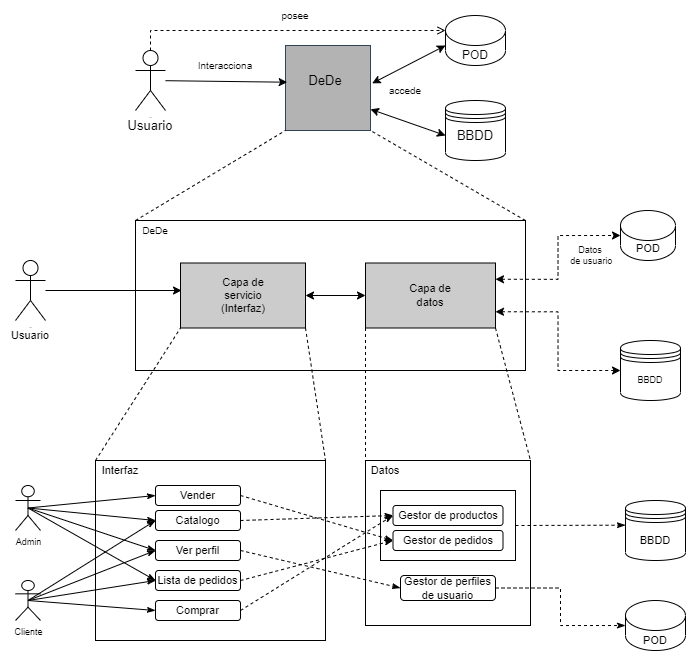

The diagram above was exported from draw.io. Its source (the exported page's mxGraphModel, read from the mxfile embedded in the PNG):
<mxGraphModel dx="981" dy="486" grid="1" gridSize="10" guides="1" tooltips="1" connect="1" arrows="1" fold="1" page="1" pageScale="1" pageWidth="1654" pageHeight="2336" math="0" shadow="0">
  <root>
    <mxCell id="0" />
    <mxCell id="1" parent="0" />
    <mxCell id="yo1b43cGbIpUf6j_2q1_-2" value="" style="shape=cylinder3;whiteSpace=wrap;html=1;boundedLbl=1;backgroundOutline=1;size=15;" vertex="1" parent="1">
      <mxGeometry x="550" y="85" width="60" height="50" as="geometry" />
    </mxCell>
    <mxCell id="yo1b43cGbIpUf6j_2q1_-4" value="POD" style="text;html=1;strokeColor=none;fillColor=none;align=center;verticalAlign=middle;whiteSpace=wrap;rounded=0;" vertex="1" parent="1">
      <mxGeometry x="555" y="115" width="50" height="20" as="geometry" />
    </mxCell>
    <mxCell id="yo1b43cGbIpUf6j_2q1_-5" value="" style="shape=datastore;whiteSpace=wrap;html=1;" vertex="1" parent="1">
      <mxGeometry x="550" y="170" width="60" height="60" as="geometry" />
    </mxCell>
    <object label="Actor" id="yo1b43cGbIpUf6j_2q1_-7">
      <mxCell style="shape=umlActor;verticalLabelPosition=bottom;verticalAlign=top;outlineConnect=0;fontStyle=0;html=1;fontSize=1;" vertex="1" parent="1">
        <mxGeometry x="240" y="120" width="30" height="60" as="geometry" />
      </mxCell>
    </object>
    <mxCell id="yo1b43cGbIpUf6j_2q1_-11" value="&lt;span style=&quot;font-size: 13px&quot;&gt;Usuario&lt;br&gt;&lt;/span&gt;" style="text;html=1;strokeColor=none;fillColor=none;align=center;verticalAlign=middle;whiteSpace=wrap;rounded=0;fontSize=1;" vertex="1" parent="1">
      <mxGeometry x="225" y="180" width="60" height="30" as="geometry" />
    </mxCell>
    <mxCell id="yo1b43cGbIpUf6j_2q1_-12" value="" style="whiteSpace=wrap;html=1;aspect=fixed;fontSize=13;labelBackgroundColor=#929292;fillColor=#B3B3B3;strokeColor=#314354;fontColor=#ffffff;" vertex="1" parent="1">
      <mxGeometry x="390" y="115" width="85" height="85" as="geometry" />
    </mxCell>
    <mxCell id="yo1b43cGbIpUf6j_2q1_-14" value="DeDe" style="text;html=1;strokeColor=none;fillColor=none;align=center;verticalAlign=middle;whiteSpace=wrap;rounded=0;fontSize=13;" vertex="1" parent="1">
      <mxGeometry x="400" y="135" width="60" height="30" as="geometry" />
    </mxCell>
    <mxCell id="yo1b43cGbIpUf6j_2q1_-15" value="BBDD" style="text;html=1;strokeColor=none;fillColor=none;align=center;verticalAlign=middle;whiteSpace=wrap;rounded=0;fontSize=13;" vertex="1" parent="1">
      <mxGeometry x="550" y="190" width="60" height="30" as="geometry" />
    </mxCell>
    <mxCell id="yo1b43cGbIpUf6j_2q1_-16" value="" style="endArrow=classic;html=1;rounded=0;fontSize=13;entryX=0.02;entryY=0.432;entryDx=0;entryDy=0;entryPerimeter=0;" edge="1" parent="1" source="yo1b43cGbIpUf6j_2q1_-7" target="yo1b43cGbIpUf6j_2q1_-12">
      <mxGeometry width="50" height="50" relative="1" as="geometry">
        <mxPoint x="430" y="220" as="sourcePoint" />
        <mxPoint x="480" y="170" as="targetPoint" />
      </mxGeometry>
    </mxCell>
    <mxCell id="yo1b43cGbIpUf6j_2q1_-19" value="&lt;span style=&quot;font-size: 10px ; font-style: normal&quot;&gt;Interacciona&lt;/span&gt;" style="text;html=1;align=center;verticalAlign=middle;whiteSpace=wrap;rounded=0;fontSize=10;fontStyle=2" vertex="1" parent="1">
      <mxGeometry x="310" y="120" width="40" height="30" as="geometry" />
    </mxCell>
    <mxCell id="yo1b43cGbIpUf6j_2q1_-21" value="" style="endArrow=classic;startArrow=classic;html=1;rounded=0;fontSize=13;entryX=0;entryY=0;entryDx=0;entryDy=30;entryPerimeter=0;exitX=1.02;exitY=0.445;exitDx=0;exitDy=0;exitPerimeter=0;" edge="1" parent="1" source="yo1b43cGbIpUf6j_2q1_-12" target="yo1b43cGbIpUf6j_2q1_-2">
      <mxGeometry width="50" height="50" relative="1" as="geometry">
        <mxPoint x="430" y="220" as="sourcePoint" />
        <mxPoint x="480" y="170" as="targetPoint" />
      </mxGeometry>
    </mxCell>
    <mxCell id="yo1b43cGbIpUf6j_2q1_-22" value="" style="endArrow=classic;startArrow=classic;html=1;rounded=0;fontSize=13;entryX=0;entryY=0.5;entryDx=0;entryDy=0;exitX=1;exitY=0.75;exitDx=0;exitDy=0;" edge="1" parent="1" source="yo1b43cGbIpUf6j_2q1_-12" target="yo1b43cGbIpUf6j_2q1_-15">
      <mxGeometry width="50" height="50" relative="1" as="geometry">
        <mxPoint x="500" y="240" as="sourcePoint" />
        <mxPoint x="550" y="190" as="targetPoint" />
      </mxGeometry>
    </mxCell>
    <mxCell id="yo1b43cGbIpUf6j_2q1_-24" value="" style="endArrow=none;dashed=1;html=1;rounded=0;fontSize=10;entryX=0;entryY=1;entryDx=0;entryDy=0;exitX=0;exitY=0;exitDx=0;exitDy=0;" edge="1" parent="1" source="yo1b43cGbIpUf6j_2q1_-27" target="yo1b43cGbIpUf6j_2q1_-12">
      <mxGeometry width="50" height="50" relative="1" as="geometry">
        <mxPoint x="340" y="280" as="sourcePoint" />
        <mxPoint x="480" y="230" as="targetPoint" />
      </mxGeometry>
    </mxCell>
    <mxCell id="yo1b43cGbIpUf6j_2q1_-25" value="" style="endArrow=none;dashed=1;html=1;rounded=0;fontSize=10;entryX=1;entryY=1;entryDx=0;entryDy=0;exitX=1;exitY=0;exitDx=0;exitDy=0;" edge="1" parent="1" source="yo1b43cGbIpUf6j_2q1_-27" target="yo1b43cGbIpUf6j_2q1_-12">
      <mxGeometry width="50" height="50" relative="1" as="geometry">
        <mxPoint x="520" y="280" as="sourcePoint" />
        <mxPoint x="520" y="230" as="targetPoint" />
      </mxGeometry>
    </mxCell>
    <mxCell id="yo1b43cGbIpUf6j_2q1_-27" value="" style="rounded=0;whiteSpace=wrap;html=1;labelBackgroundColor=#B3B3B3;fontSize=10;" vertex="1" parent="1">
      <mxGeometry x="240" y="290" width="390" height="150" as="geometry" />
    </mxCell>
    <mxCell id="yo1b43cGbIpUf6j_2q1_-29" value="&lt;span style=&quot;background-color: rgb(255 , 255 , 255)&quot;&gt;accede&lt;/span&gt;" style="text;html=1;strokeColor=none;fillColor=none;align=center;verticalAlign=middle;whiteSpace=wrap;rounded=0;fontSize=10;" vertex="1" parent="1">
      <mxGeometry x="480" y="150" width="60" height="20" as="geometry" />
    </mxCell>
    <mxCell id="yo1b43cGbIpUf6j_2q1_-30" value="posee" style="text;html=1;strokeColor=none;fillColor=none;align=center;verticalAlign=middle;whiteSpace=wrap;rounded=0;labelBackgroundColor=#FFFFFF;fontSize=10;" vertex="1" parent="1">
      <mxGeometry x="370" y="70" width="60" height="30" as="geometry" />
    </mxCell>
    <mxCell id="yo1b43cGbIpUf6j_2q1_-32" value="DeDe" style="text;html=1;strokeColor=none;fillColor=none;align=center;verticalAlign=middle;whiteSpace=wrap;rounded=0;labelBackgroundColor=#FFFFFF;fontSize=10;" vertex="1" parent="1">
      <mxGeometry x="235" y="290" width="50" height="20" as="geometry" />
    </mxCell>
    <mxCell id="yo1b43cGbIpUf6j_2q1_-42" style="edgeStyle=orthogonalEdgeStyle;rounded=0;orthogonalLoop=1;jettySize=auto;html=1;fontSize=11;" edge="1" parent="1" source="yo1b43cGbIpUf6j_2q1_-33">
      <mxGeometry relative="1" as="geometry">
        <mxPoint x="286" y="360" as="targetPoint" />
      </mxGeometry>
    </mxCell>
    <mxCell id="yo1b43cGbIpUf6j_2q1_-33" value="Actor" style="shape=umlActor;verticalLabelPosition=bottom;verticalAlign=top;html=1;outlineConnect=0;labelBackgroundColor=#FFFFFF;fontSize=1;fillColor=#FFFFFF;" vertex="1" parent="1">
      <mxGeometry x="120" y="330" width="30" height="60" as="geometry" />
    </mxCell>
    <mxCell id="yo1b43cGbIpUf6j_2q1_-34" value="Usuario" style="text;html=1;strokeColor=none;fillColor=none;align=center;verticalAlign=middle;whiteSpace=wrap;rounded=0;labelBackgroundColor=#FFFFFF;fontSize=11;" vertex="1" parent="1">
      <mxGeometry x="105" y="390" width="60" height="30" as="geometry" />
    </mxCell>
    <mxCell id="yo1b43cGbIpUf6j_2q1_-71" style="rounded=0;orthogonalLoop=1;jettySize=auto;html=1;exitX=1;exitY=1;exitDx=0;exitDy=0;entryX=1;entryY=0;entryDx=0;entryDy=0;dashed=1;fontSize=9;startArrow=none;startFill=0;endArrow=none;endFill=0;" edge="1" parent="1" source="yo1b43cGbIpUf6j_2q1_-47" target="yo1b43cGbIpUf6j_2q1_-66">
      <mxGeometry relative="1" as="geometry" />
    </mxCell>
    <mxCell id="yo1b43cGbIpUf6j_2q1_-47" value="" style="rounded=0;whiteSpace=wrap;html=1;labelBackgroundColor=#B3B3B3;fontSize=11;fillColor=#CCCCCC;" vertex="1" parent="1">
      <mxGeometry x="285" y="332.5" width="125" height="65" as="geometry" />
    </mxCell>
    <mxCell id="yo1b43cGbIpUf6j_2q1_-49" value="Capa de servicio&lt;br&gt;(Interfaz)" style="text;html=1;align=center;verticalAlign=middle;whiteSpace=wrap;rounded=0;fontSize=11;" vertex="1" parent="1">
      <mxGeometry x="317.5" y="350" width="60" height="30" as="geometry" />
    </mxCell>
    <mxCell id="yo1b43cGbIpUf6j_2q1_-63" style="edgeStyle=orthogonalEdgeStyle;rounded=0;orthogonalLoop=1;jettySize=auto;html=1;exitX=1;exitY=0.75;exitDx=0;exitDy=0;entryX=0;entryY=0.5;entryDx=0;entryDy=0;dashed=1;fontSize=9;startArrow=classic;startFill=1;endArrow=classic;endFill=1;" edge="1" parent="1" source="yo1b43cGbIpUf6j_2q1_-50" target="yo1b43cGbIpUf6j_2q1_-62">
      <mxGeometry relative="1" as="geometry" />
    </mxCell>
    <mxCell id="yo1b43cGbIpUf6j_2q1_-106" style="edgeStyle=none;rounded=0;orthogonalLoop=1;jettySize=auto;html=1;exitX=0;exitY=1;exitDx=0;exitDy=0;entryX=0;entryY=0;entryDx=0;entryDy=0;dashed=1;fontSize=11;startArrow=none;startFill=0;endArrow=none;endFill=0;" edge="1" parent="1" source="yo1b43cGbIpUf6j_2q1_-50" target="yo1b43cGbIpUf6j_2q1_-105">
      <mxGeometry relative="1" as="geometry" />
    </mxCell>
    <mxCell id="yo1b43cGbIpUf6j_2q1_-107" style="edgeStyle=none;rounded=0;orthogonalLoop=1;jettySize=auto;html=1;exitX=1;exitY=1;exitDx=0;exitDy=0;entryX=1;entryY=0;entryDx=0;entryDy=0;dashed=1;fontSize=11;startArrow=none;startFill=0;endArrow=none;endFill=0;" edge="1" parent="1" source="yo1b43cGbIpUf6j_2q1_-50" target="yo1b43cGbIpUf6j_2q1_-105">
      <mxGeometry relative="1" as="geometry" />
    </mxCell>
    <mxCell id="yo1b43cGbIpUf6j_2q1_-50" value="" style="rounded=0;whiteSpace=wrap;html=1;labelBackgroundColor=#B3B3B3;fontSize=11;fillColor=#CCCCCC;" vertex="1" parent="1">
      <mxGeometry x="470" y="332.5" width="130" height="65" as="geometry" />
    </mxCell>
    <mxCell id="yo1b43cGbIpUf6j_2q1_-52" value="Capa de datos" style="text;html=1;align=center;verticalAlign=middle;whiteSpace=wrap;rounded=0;fontSize=11;" vertex="1" parent="1">
      <mxGeometry x="505" y="350" width="60" height="30" as="geometry" />
    </mxCell>
    <mxCell id="yo1b43cGbIpUf6j_2q1_-53" value="" style="endArrow=classic;startArrow=classic;html=1;rounded=0;fontSize=11;entryX=0;entryY=0.5;entryDx=0;entryDy=0;exitX=1;exitY=0.5;exitDx=0;exitDy=0;" edge="1" parent="1" source="yo1b43cGbIpUf6j_2q1_-47" target="yo1b43cGbIpUf6j_2q1_-50">
      <mxGeometry width="50" height="50" relative="1" as="geometry">
        <mxPoint x="410" y="410" as="sourcePoint" />
        <mxPoint x="460" y="360" as="targetPoint" />
      </mxGeometry>
    </mxCell>
    <mxCell id="yo1b43cGbIpUf6j_2q1_-54" value="" style="endArrow=open;dashed=1;html=1;rounded=0;fontSize=11;exitX=0.5;exitY=0;exitDx=0;exitDy=0;exitPerimeter=0;entryX=0;entryY=0;entryDx=0;entryDy=15;entryPerimeter=0;edgeStyle=orthogonalEdgeStyle;startArrow=none;startFill=0;endFill=0;" edge="1" parent="1" source="yo1b43cGbIpUf6j_2q1_-7" target="yo1b43cGbIpUf6j_2q1_-2">
      <mxGeometry width="50" height="50" relative="1" as="geometry">
        <mxPoint x="250" y="140" as="sourcePoint" />
        <mxPoint x="300" y="90" as="targetPoint" />
      </mxGeometry>
    </mxCell>
    <mxCell id="yo1b43cGbIpUf6j_2q1_-55" value="" style="shape=cylinder3;whiteSpace=wrap;html=1;boundedLbl=1;backgroundOutline=1;size=15;labelBackgroundColor=#B3B3B3;fontSize=11;fillColor=none;gradientColor=none;" vertex="1" parent="1">
      <mxGeometry x="725" y="280" width="55" height="50" as="geometry" />
    </mxCell>
    <mxCell id="yo1b43cGbIpUf6j_2q1_-57" value="POD" style="text;html=1;strokeColor=none;fillColor=none;align=center;verticalAlign=middle;whiteSpace=wrap;rounded=0;fontSize=11;" vertex="1" parent="1">
      <mxGeometry x="722.5" y="302.5" width="60" height="30" as="geometry" />
    </mxCell>
    <mxCell id="yo1b43cGbIpUf6j_2q1_-58" value="" style="endArrow=classic;startArrow=classic;html=1;rounded=0;dashed=1;fontSize=11;entryX=0;entryY=0.5;entryDx=0;entryDy=0;edgeStyle=orthogonalEdgeStyle;entryPerimeter=0;exitX=1;exitY=0.25;exitDx=0;exitDy=0;" edge="1" parent="1" source="yo1b43cGbIpUf6j_2q1_-50" target="yo1b43cGbIpUf6j_2q1_-55">
      <mxGeometry width="50" height="50" relative="1" as="geometry">
        <mxPoint x="535" y="311.78932188134524" as="sourcePoint" />
        <mxPoint x="535" y="261.78932188134524" as="targetPoint" />
      </mxGeometry>
    </mxCell>
    <mxCell id="yo1b43cGbIpUf6j_2q1_-59" value="Datos&lt;br&gt;&amp;nbsp;de usuario" style="text;html=1;strokeColor=none;fillColor=none;align=center;verticalAlign=middle;whiteSpace=wrap;rounded=0;labelBackgroundColor=none;fontSize=9;" vertex="1" parent="1">
      <mxGeometry x="665" y="310" width="60" height="30" as="geometry" />
    </mxCell>
    <mxCell id="yo1b43cGbIpUf6j_2q1_-62" value="BBDD" style="shape=datastore;whiteSpace=wrap;html=1;labelBackgroundColor=none;fontSize=9;fillColor=none;gradientColor=none;" vertex="1" parent="1">
      <mxGeometry x="725" y="410" width="60" height="60" as="geometry" />
    </mxCell>
    <mxCell id="yo1b43cGbIpUf6j_2q1_-66" value="" style="rounded=0;whiteSpace=wrap;html=1;labelBackgroundColor=none;fontSize=9;fillColor=none;gradientColor=none;" vertex="1" parent="1">
      <mxGeometry x="200" y="530" width="230" height="180" as="geometry" />
    </mxCell>
    <mxCell id="yo1b43cGbIpUf6j_2q1_-67" value="" style="endArrow=none;dashed=1;html=1;rounded=0;fontSize=9;entryX=0;entryY=1;entryDx=0;entryDy=0;exitX=0;exitY=0;exitDx=0;exitDy=0;" edge="1" parent="1" source="yo1b43cGbIpUf6j_2q1_-66" target="yo1b43cGbIpUf6j_2q1_-47">
      <mxGeometry width="50" height="50" relative="1" as="geometry">
        <mxPoint x="430" y="590" as="sourcePoint" />
        <mxPoint x="480" y="540" as="targetPoint" />
      </mxGeometry>
    </mxCell>
    <mxCell id="yo1b43cGbIpUf6j_2q1_-100" style="edgeStyle=none;rounded=0;orthogonalLoop=1;jettySize=auto;html=1;exitX=0.5;exitY=0.5;exitDx=0;exitDy=0;exitPerimeter=0;entryX=0;entryY=0.5;entryDx=0;entryDy=0;fontSize=11;startArrow=none;startFill=0;endArrow=classicThin;endFill=1;" edge="1" parent="1" source="yo1b43cGbIpUf6j_2q1_-72" target="yo1b43cGbIpUf6j_2q1_-89">
      <mxGeometry relative="1" as="geometry" />
    </mxCell>
    <mxCell id="yo1b43cGbIpUf6j_2q1_-101" style="edgeStyle=none;rounded=0;orthogonalLoop=1;jettySize=auto;html=1;exitX=0.5;exitY=0.5;exitDx=0;exitDy=0;exitPerimeter=0;entryX=0;entryY=0.5;entryDx=0;entryDy=0;fontSize=11;startArrow=none;startFill=0;endArrow=classicThin;endFill=1;" edge="1" parent="1" source="yo1b43cGbIpUf6j_2q1_-72" target="yo1b43cGbIpUf6j_2q1_-94">
      <mxGeometry relative="1" as="geometry" />
    </mxCell>
    <mxCell id="yo1b43cGbIpUf6j_2q1_-102" style="edgeStyle=none;rounded=0;orthogonalLoop=1;jettySize=auto;html=1;exitX=0.5;exitY=0.5;exitDx=0;exitDy=0;exitPerimeter=0;entryX=0;entryY=0.5;entryDx=0;entryDy=0;fontSize=11;startArrow=none;startFill=0;endArrow=classicThin;endFill=1;" edge="1" parent="1" source="yo1b43cGbIpUf6j_2q1_-72" target="yo1b43cGbIpUf6j_2q1_-95">
      <mxGeometry relative="1" as="geometry" />
    </mxCell>
    <mxCell id="yo1b43cGbIpUf6j_2q1_-103" style="edgeStyle=none;rounded=0;orthogonalLoop=1;jettySize=auto;html=1;exitX=0.5;exitY=0.5;exitDx=0;exitDy=0;exitPerimeter=0;entryX=0;entryY=0.5;entryDx=0;entryDy=0;fontSize=11;startArrow=none;startFill=0;endArrow=classicThin;endFill=1;" edge="1" parent="1" source="yo1b43cGbIpUf6j_2q1_-72" target="yo1b43cGbIpUf6j_2q1_-92">
      <mxGeometry relative="1" as="geometry" />
    </mxCell>
    <mxCell id="yo1b43cGbIpUf6j_2q1_-72" value="Cliente&lt;br&gt;" style="shape=umlActor;verticalLabelPosition=bottom;verticalAlign=top;html=1;outlineConnect=0;labelBackgroundColor=none;fontSize=9;fillColor=none;gradientColor=none;" vertex="1" parent="1">
      <mxGeometry x="120" y="650" width="25" height="40" as="geometry" />
    </mxCell>
    <mxCell id="yo1b43cGbIpUf6j_2q1_-97" style="edgeStyle=none;rounded=0;orthogonalLoop=1;jettySize=auto;html=1;exitX=0.5;exitY=0.5;exitDx=0;exitDy=0;exitPerimeter=0;entryX=0;entryY=0.5;entryDx=0;entryDy=0;fontSize=11;startArrow=none;startFill=0;endArrow=classicThin;endFill=1;" edge="1" parent="1" source="yo1b43cGbIpUf6j_2q1_-75" target="yo1b43cGbIpUf6j_2q1_-93">
      <mxGeometry relative="1" as="geometry" />
    </mxCell>
    <mxCell id="yo1b43cGbIpUf6j_2q1_-98" style="edgeStyle=none;rounded=0;orthogonalLoop=1;jettySize=auto;html=1;exitX=0.5;exitY=0.5;exitDx=0;exitDy=0;exitPerimeter=0;entryX=0;entryY=0.5;entryDx=0;entryDy=0;fontSize=11;startArrow=none;startFill=0;endArrow=classicThin;endFill=1;" edge="1" parent="1" source="yo1b43cGbIpUf6j_2q1_-75" target="yo1b43cGbIpUf6j_2q1_-89">
      <mxGeometry relative="1" as="geometry" />
    </mxCell>
    <mxCell id="yo1b43cGbIpUf6j_2q1_-99" style="edgeStyle=none;rounded=0;orthogonalLoop=1;jettySize=auto;html=1;exitX=0.5;exitY=0.5;exitDx=0;exitDy=0;exitPerimeter=0;entryX=0;entryY=0.5;entryDx=0;entryDy=0;fontSize=11;startArrow=none;startFill=0;endArrow=classicThin;endFill=1;" edge="1" parent="1" source="yo1b43cGbIpUf6j_2q1_-75" target="yo1b43cGbIpUf6j_2q1_-94">
      <mxGeometry relative="1" as="geometry" />
    </mxCell>
    <mxCell id="yo1b43cGbIpUf6j_2q1_-104" style="edgeStyle=none;rounded=0;orthogonalLoop=1;jettySize=auto;html=1;exitX=0.5;exitY=0.5;exitDx=0;exitDy=0;exitPerimeter=0;entryX=0;entryY=0.5;entryDx=0;entryDy=0;fontSize=11;startArrow=none;startFill=0;endArrow=classicThin;endFill=1;" edge="1" parent="1" source="yo1b43cGbIpUf6j_2q1_-75" target="yo1b43cGbIpUf6j_2q1_-95">
      <mxGeometry relative="1" as="geometry" />
    </mxCell>
    <mxCell id="yo1b43cGbIpUf6j_2q1_-75" value="Admin&lt;br&gt;" style="shape=umlActor;verticalLabelPosition=bottom;verticalAlign=top;html=1;outlineConnect=0;labelBackgroundColor=none;fontSize=9;fillColor=none;gradientColor=none;" vertex="1" parent="1">
      <mxGeometry x="120" y="555" width="25" height="45" as="geometry" />
    </mxCell>
    <mxCell id="yo1b43cGbIpUf6j_2q1_-81" value="&lt;font style=&quot;font-size: 11px&quot;&gt;Interfaz&lt;/font&gt;" style="text;html=1;strokeColor=none;fillColor=none;align=center;verticalAlign=middle;whiteSpace=wrap;rounded=0;labelBackgroundColor=none;fontSize=9;" vertex="1" parent="1">
      <mxGeometry x="200" y="525" width="50" height="30" as="geometry" />
    </mxCell>
    <mxCell id="yo1b43cGbIpUf6j_2q1_-123" style="edgeStyle=none;rounded=0;orthogonalLoop=1;jettySize=auto;html=1;exitX=1;exitY=0.5;exitDx=0;exitDy=0;entryX=0;entryY=0.5;entryDx=0;entryDy=0;dashed=1;fontSize=11;startArrow=none;startFill=0;endArrow=classicThin;endFill=1;" edge="1" parent="1" source="yo1b43cGbIpUf6j_2q1_-89" target="yo1b43cGbIpUf6j_2q1_-118">
      <mxGeometry relative="1" as="geometry" />
    </mxCell>
    <mxCell id="yo1b43cGbIpUf6j_2q1_-89" value="Catalogo" style="rounded=1;whiteSpace=wrap;html=1;labelBackgroundColor=none;fontSize=11;fillColor=none;gradientColor=none;" vertex="1" parent="1">
      <mxGeometry x="260" y="580" width="85" height="20" as="geometry" />
    </mxCell>
    <mxCell id="yo1b43cGbIpUf6j_2q1_-126" style="edgeStyle=none;rounded=0;orthogonalLoop=1;jettySize=auto;html=1;exitX=1;exitY=0.5;exitDx=0;exitDy=0;entryX=0;entryY=0.5;entryDx=0;entryDy=0;dashed=1;fontSize=11;startArrow=none;startFill=0;endArrow=classicThin;endFill=1;" edge="1" parent="1" source="yo1b43cGbIpUf6j_2q1_-92" target="yo1b43cGbIpUf6j_2q1_-118">
      <mxGeometry relative="1" as="geometry" />
    </mxCell>
    <mxCell id="yo1b43cGbIpUf6j_2q1_-92" value="Comprar" style="rounded=1;whiteSpace=wrap;html=1;labelBackgroundColor=none;fontSize=11;fillColor=none;gradientColor=none;" vertex="1" parent="1">
      <mxGeometry x="260" y="670" width="85" height="20" as="geometry" />
    </mxCell>
    <mxCell id="yo1b43cGbIpUf6j_2q1_-121" style="edgeStyle=none;rounded=0;orthogonalLoop=1;jettySize=auto;html=1;exitX=1;exitY=0.5;exitDx=0;exitDy=0;entryX=0;entryY=0.5;entryDx=0;entryDy=0;dashed=1;fontSize=11;startArrow=none;startFill=0;endArrow=classicThin;endFill=1;" edge="1" parent="1" source="yo1b43cGbIpUf6j_2q1_-93" target="yo1b43cGbIpUf6j_2q1_-120">
      <mxGeometry relative="1" as="geometry" />
    </mxCell>
    <mxCell id="yo1b43cGbIpUf6j_2q1_-93" value="Vender" style="rounded=1;whiteSpace=wrap;html=1;labelBackgroundColor=none;fontSize=11;fillColor=none;gradientColor=none;" vertex="1" parent="1">
      <mxGeometry x="260" y="555" width="85" height="20" as="geometry" />
    </mxCell>
    <mxCell id="yo1b43cGbIpUf6j_2q1_-124" style="edgeStyle=none;rounded=0;orthogonalLoop=1;jettySize=auto;html=1;exitX=1;exitY=0.5;exitDx=0;exitDy=0;entryX=0;entryY=0.5;entryDx=0;entryDy=0;dashed=1;fontSize=11;startArrow=none;startFill=0;endArrow=classicThin;endFill=1;" edge="1" parent="1" source="yo1b43cGbIpUf6j_2q1_-94" target="yo1b43cGbIpUf6j_2q1_-110">
      <mxGeometry relative="1" as="geometry" />
    </mxCell>
    <mxCell id="yo1b43cGbIpUf6j_2q1_-94" value="Ver perfil" style="rounded=1;whiteSpace=wrap;html=1;labelBackgroundColor=none;fontSize=11;fillColor=none;gradientColor=none;" vertex="1" parent="1">
      <mxGeometry x="260" y="610" width="85" height="20" as="geometry" />
    </mxCell>
    <mxCell id="yo1b43cGbIpUf6j_2q1_-125" style="edgeStyle=none;rounded=0;orthogonalLoop=1;jettySize=auto;html=1;exitX=1;exitY=0.5;exitDx=0;exitDy=0;entryX=0;entryY=0.5;entryDx=0;entryDy=0;dashed=1;fontSize=11;startArrow=none;startFill=0;endArrow=classicThin;endFill=1;" edge="1" parent="1" source="yo1b43cGbIpUf6j_2q1_-95" target="yo1b43cGbIpUf6j_2q1_-120">
      <mxGeometry relative="1" as="geometry" />
    </mxCell>
    <mxCell id="yo1b43cGbIpUf6j_2q1_-95" value="Lista de pedidos" style="rounded=1;whiteSpace=wrap;html=1;labelBackgroundColor=none;fontSize=11;fillColor=none;gradientColor=none;" vertex="1" parent="1">
      <mxGeometry x="260" y="640" width="85" height="20" as="geometry" />
    </mxCell>
    <mxCell id="yo1b43cGbIpUf6j_2q1_-105" value="" style="whiteSpace=wrap;html=1;aspect=fixed;labelBackgroundColor=none;fontSize=11;fillColor=none;gradientColor=none;" vertex="1" parent="1">
      <mxGeometry x="470" y="530" width="165" height="165" as="geometry" />
    </mxCell>
    <mxCell id="yo1b43cGbIpUf6j_2q1_-108" value="Datos" style="text;html=1;strokeColor=none;fillColor=none;align=center;verticalAlign=middle;whiteSpace=wrap;rounded=0;labelBackgroundColor=none;fontSize=11;" vertex="1" parent="1">
      <mxGeometry x="460" y="525" width="60" height="30" as="geometry" />
    </mxCell>
    <mxCell id="yo1b43cGbIpUf6j_2q1_-129" style="edgeStyle=orthogonalEdgeStyle;rounded=0;orthogonalLoop=1;jettySize=auto;html=1;exitX=1;exitY=0.5;exitDx=0;exitDy=0;dashed=1;fontSize=11;startArrow=none;startFill=0;endArrow=classicThin;endFill=1;" edge="1" parent="1" source="yo1b43cGbIpUf6j_2q1_-110" target="yo1b43cGbIpUf6j_2q1_-130">
      <mxGeometry relative="1" as="geometry">
        <mxPoint x="720" y="657.4482758620691" as="targetPoint" />
      </mxGeometry>
    </mxCell>
    <mxCell id="yo1b43cGbIpUf6j_2q1_-110" value="Gestor de perfiles de usuario" style="rounded=1;whiteSpace=wrap;html=1;labelBackgroundColor=none;fontSize=11;fillColor=none;gradientColor=none;" vertex="1" parent="1">
      <mxGeometry x="505" y="645" width="95" height="25" as="geometry" />
    </mxCell>
    <mxCell id="yo1b43cGbIpUf6j_2q1_-127" style="edgeStyle=none;rounded=0;orthogonalLoop=1;jettySize=auto;html=1;exitX=1;exitY=0.5;exitDx=0;exitDy=0;dashed=1;fontSize=11;startArrow=none;startFill=0;endArrow=classicThin;endFill=1;" edge="1" parent="1" source="yo1b43cGbIpUf6j_2q1_-117">
      <mxGeometry relative="1" as="geometry">
        <mxPoint x="730" y="594.6896551724137" as="targetPoint" />
      </mxGeometry>
    </mxCell>
    <mxCell id="yo1b43cGbIpUf6j_2q1_-117" value="" style="rounded=0;whiteSpace=wrap;html=1;labelBackgroundColor=none;fontSize=11;fillColor=none;gradientColor=none;" vertex="1" parent="1">
      <mxGeometry x="485" y="560" width="135" height="70" as="geometry" />
    </mxCell>
    <mxCell id="yo1b43cGbIpUf6j_2q1_-118" value="Gestor de productos" style="rounded=1;whiteSpace=wrap;html=1;labelBackgroundColor=none;fontSize=11;fillColor=none;gradientColor=none;" vertex="1" parent="1">
      <mxGeometry x="497.5" y="575" width="110" height="20" as="geometry" />
    </mxCell>
    <mxCell id="yo1b43cGbIpUf6j_2q1_-120" value="Gestor de pedidos" style="rounded=1;whiteSpace=wrap;html=1;labelBackgroundColor=none;fontSize=11;fillColor=none;gradientColor=none;" vertex="1" parent="1">
      <mxGeometry x="497.5" y="600" width="110" height="20" as="geometry" />
    </mxCell>
    <mxCell id="yo1b43cGbIpUf6j_2q1_-128" value="BBDD" style="shape=datastore;whiteSpace=wrap;html=1;labelBackgroundColor=none;fontSize=11;fillColor=none;gradientColor=none;" vertex="1" parent="1">
      <mxGeometry x="730" y="570" width="60" height="60" as="geometry" />
    </mxCell>
    <mxCell id="yo1b43cGbIpUf6j_2q1_-130" value="" style="shape=cylinder3;whiteSpace=wrap;html=1;boundedLbl=1;backgroundOutline=1;size=15;labelBackgroundColor=none;fontSize=11;fillColor=none;gradientColor=none;" vertex="1" parent="1">
      <mxGeometry x="730" y="670" width="60" height="50" as="geometry" />
    </mxCell>
    <mxCell id="yo1b43cGbIpUf6j_2q1_-131" value="POD" style="text;html=1;strokeColor=none;fillColor=none;align=center;verticalAlign=middle;whiteSpace=wrap;rounded=0;labelBackgroundColor=none;fontSize=11;" vertex="1" parent="1">
      <mxGeometry x="730" y="695" width="60" height="30" as="geometry" />
    </mxCell>
  </root>
</mxGraphModel>